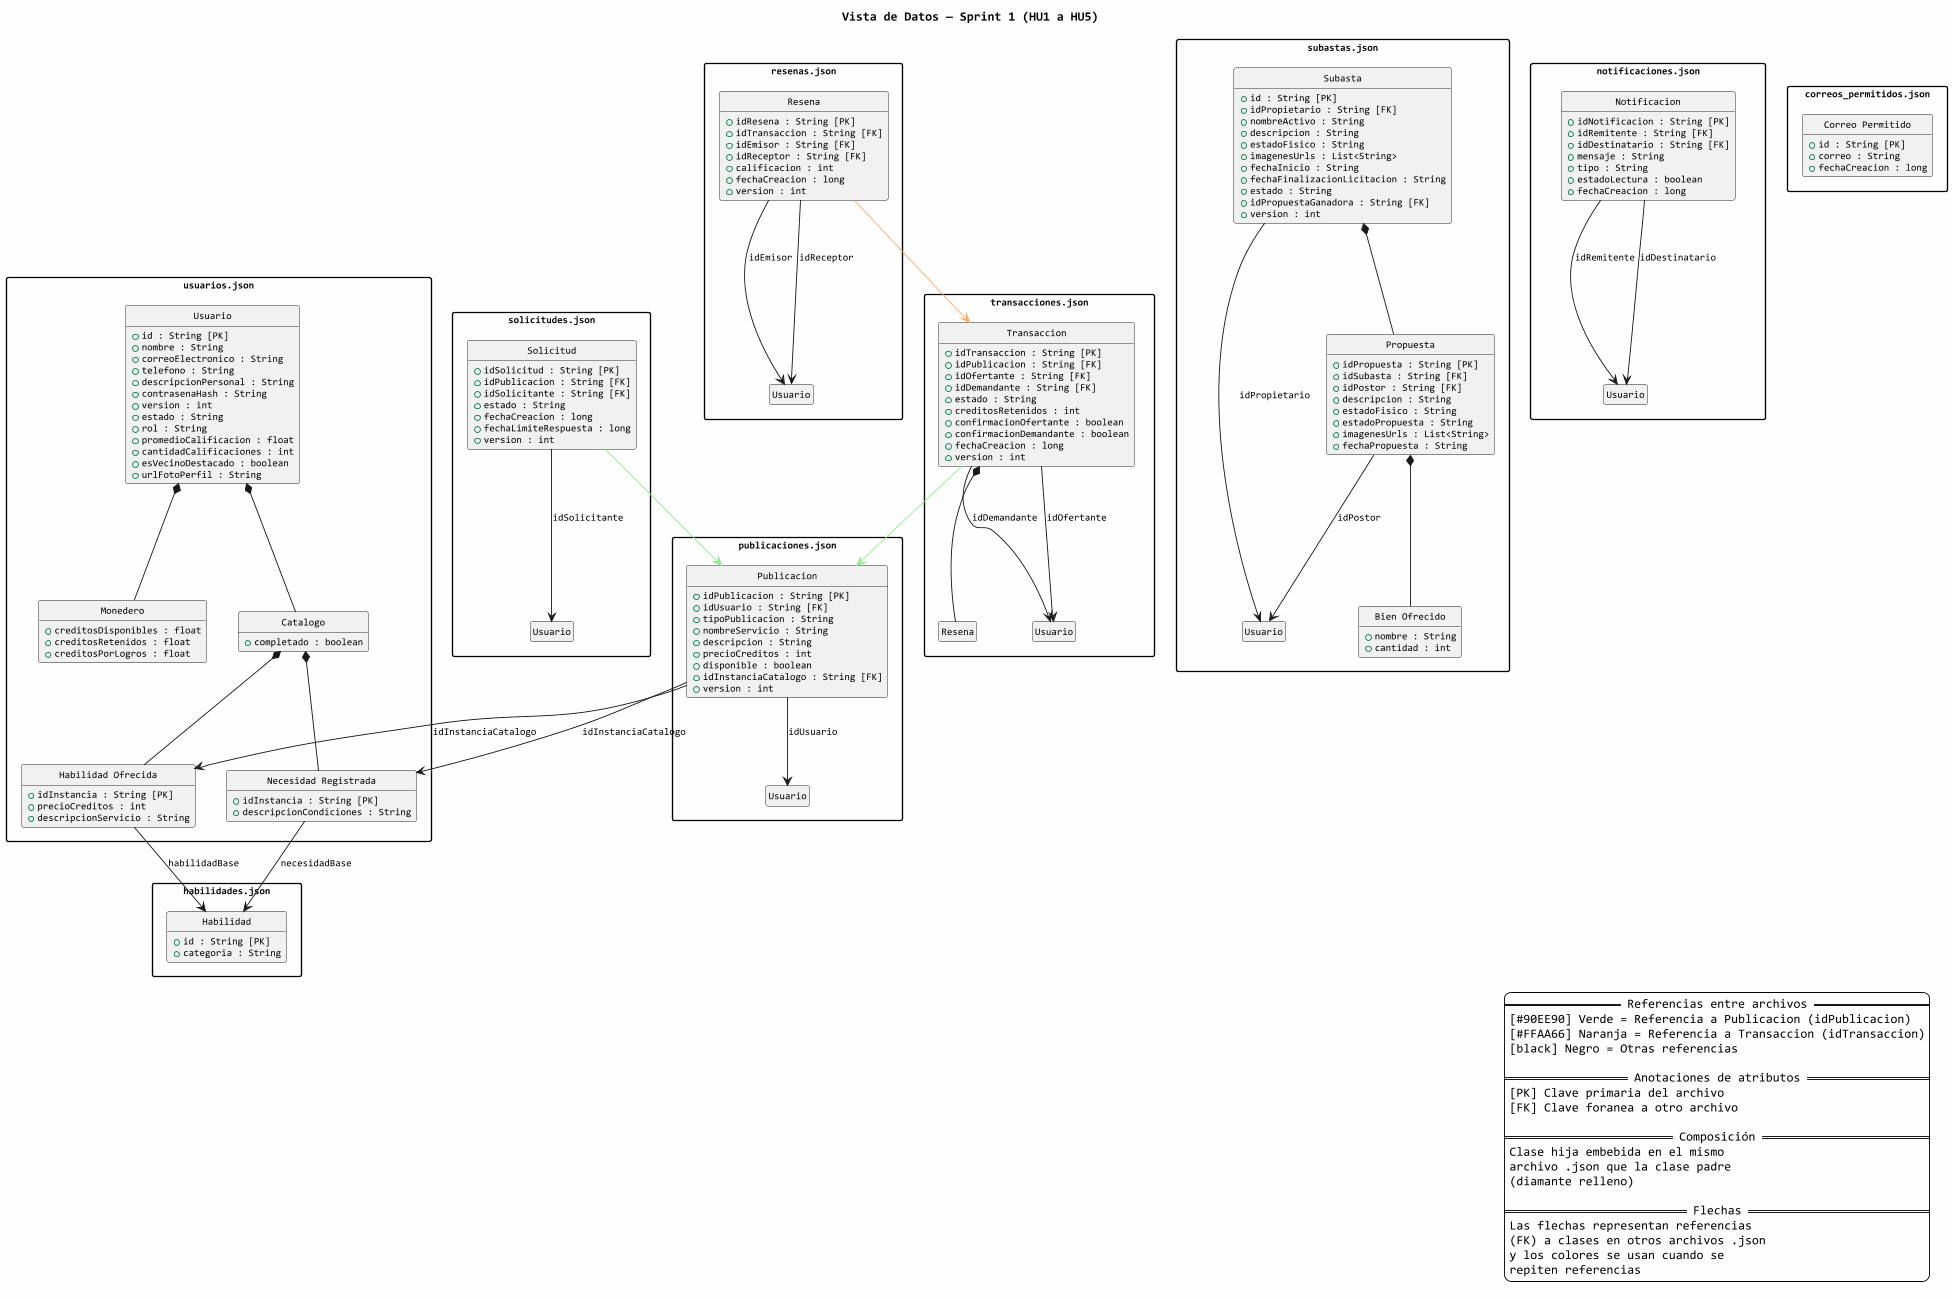

The diagram above was rendered by PlantUML. Its source (embedded in the PNG):
@startuml
skinparam packageStyle rectangle
skinparam backgroundColor #FEFEFE
skinparam defaultFontName Consolas
skinparam defaultFontSize 11
hide circle
hide empty members

title "Vista de Datos — Sprint 1 (HU1 a HU5)"

legend right
  == Referencias entre archivos ==
  [#90EE90] Verde = Referencia a Publicacion (idPublicacion)
  [#FFAA66] Naranja = Referencia a Transaccion (idTransaccion)
  [black] Negro = Otras referencias

  == Anotaciones de atributos ==
  [PK] Clave primaria del archivo
  [FK] Clave foranea a otro archivo

  == Composición ==
  Clase hija embebida en el mismo
  archivo .json que la clase padre
  (diamante relleno)

  == Flechas ==
  Las flechas representan referencias
  (FK) a clases en otros archivos .json
  y los colores se usan cuando se
  repiten referencias
endlegend

' ========================================================================
' ARCHIVO: usuarios.json
' ========================================================================
package "usuarios.json" as P_USUARIOS {
  class "Usuario" as USUARIO {
    + id : String [PK]
    + nombre : String
    + correoElectronico : String
    + telefono : String
    + descripcionPersonal : String
    + contrasenaHash : String
    + version : int
    + estado : String
    + rol : String
    + promedioCalificacion : float
    + cantidadCalificaciones : int
    + esVecinoDestacado : boolean
    + urlFotoPerfil : String
  }

  class "Monedero" as MONEDERO {
    + creditosDisponibles : float
    + creditosRetenidos : float
    + creditosPorLogros : float
  }

  class "Catalogo" as CATALOGO {
    + completado : boolean
  }

  class "Habilidad Ofrecida" as HAB_OFRE {
    + idInstancia : String [PK]
    + precioCreditos : int
    + descripcionServicio : String
  }

  class "Necesidad Registrada" as NEC_REG {
    + idInstancia : String [PK]
    + descripcionCondiciones : String
  }
}

' ========================================================================
' ARCHIVO: habilidades.json
' ========================================================================
package "habilidades.json" as P_HABILIDADES {
  class "Habilidad" as HABILIDAD {
    + id : String [PK]
    + categoria : String
  }
}

' ========================================================================
' ARCHIVO: publicaciones.json
' ========================================================================
package "publicaciones.json" as P_PUBLICACIONES {
  class "Usuario" as USUARIO_PUB {
  }

  class "Publicacion" as PUBLICACION {
    + idPublicacion : String [PK]
    + idUsuario : String [FK]
    + tipoPublicacion : String
    + nombreServicio : String
    + descripcion : String
    + precioCreditos : int
    + disponible : boolean
    + idInstanciaCatalogo : String [FK]
    + version : int
  }
}

' ========================================================================
' ARCHIVO: solicitudes.json
' ========================================================================
package "solicitudes.json" as P_SOLICITUDES {
  class "Usuario" as USUARIO_SOL {
  }

  class "Solicitud" as SOLICITUD {
    + idSolicitud : String [PK]
    + idPublicacion : String [FK]
    + idSolicitante : String [FK]
    + estado : String
    + fechaCreacion : long
    + fechaLimiteRespuesta : long
    + version : int
  }
}

' ========================================================================
' ARCHIVO: transacciones.json
' ========================================================================
package "transacciones.json" as P_TRANSACCIONES {
  class "Usuario" as USUARIO_TX {
  }

  class "Transaccion" as TRANSACCION {
    + idTransaccion : String [PK]
    + idPublicacion : String [FK]
    + idOfertante : String [FK]
    + idDemandante : String [FK]
    + estado : String
    + creditosRetenidos : int
    + confirmacionOfertante : boolean
    + confirmacionDemandante : boolean
    + fechaCreacion : long
    + version : int
  }

  class "Resena" as RESENA_TX {
    ' Solo nombre: atributos completos en resenas.json
  }
}

' ========================================================================
' ARCHIVO: resenas.json
' ========================================================================
package "resenas.json" as P_RESENAS {
  class "Usuario" as USUARIO_RES {
  }

  class "Resena" as RESENA {
    + idResena : String [PK]
    + idTransaccion : String [FK]
    + idEmisor : String [FK]
    + idReceptor : String [FK]
    + calificacion : int
    + fechaCreacion : long
    + version : int
  }
}

' ========================================================================
' ARCHIVO: subastas.json
' ========================================================================
package "subastas.json" as P_SUBASTAS {
  class "Usuario" as USUARIO_SUB {
  }

  class "Subasta" as SUBASTA {
    + id : String [PK]
    + idPropietario : String [FK]
    + nombreActivo : String
    + descripcion : String
    + estadoFisico : String
    + imagenesUrls : List<String>
    + fechaInicio : String
    + fechaFinalizacionLicitacion : String
    + estado : String
    + idPropuestaGanadora : String [FK]
    + version : int
  }

  class "Propuesta" as PROPUESTA {
    + idPropuesta : String [PK]
    + idSubasta : String [FK]
    + idPostor : String [FK]
    + descripcion : String
    + estadoFisico : String
    + estadoPropuesta : String
    + imagenesUrls : List<String>
    + fechaPropuesta : String
  }

  class "Bien Ofrecido" as BIEN {
    + nombre : String
    + cantidad : int
  }
}

' ========================================================================
' ARCHIVO: notificaciones.json
' ========================================================================
package "notificaciones.json" as P_NOTIF {
  class "Usuario" as USUARIO_NOT {
  }

  class "Notificacion" as NOTIFICACION {
    + idNotificacion : String [PK]
    + idRemitente : String [FK]
    + idDestinatario : String [FK]
    + mensaje : String
    + tipo : String
    + estadoLectura : boolean
    + fechaCreacion : long
  }
}

' ========================================================================
' ARCHIVO: correos_permitidos.json
' ========================================================================
package "correos_permitidos.json" as P_CORREOS {
  class "Correo Permitido" as CORREO {
    + id : String [PK]
    + correo : String
    + fechaCreacion : long
  }
}

' ========================================================================
' RELACIONES (INTERNAS A CADA ARCHIVO)
' ========================================================================
USUARIO *-- MONEDERO
USUARIO *-- CATALOGO
CATALOGO *-- HAB_OFRE
CATALOGO *-- NEC_REG
SUBASTA *-- PROPUESTA
PROPUESTA *-- BIEN
TRANSACCION *-- RESENA_TX

' ========================================================================
' REFERENCIAS A USUARIO (locales, sin flecha entre archivos)
' ========================================================================
PUBLICACION --> USUARIO_PUB : idUsuario
SOLICITUD --> USUARIO_SOL : idSolicitante
TRANSACCION --> USUARIO_TX : idOfertante
TRANSACCION --> USUARIO_TX : idDemandante
RESENA --> USUARIO_RES : idEmisor
RESENA --> USUARIO_RES : idReceptor
SUBASTA --> USUARIO_SUB : idPropietario
PROPUESTA --> USUARIO_SUB : idPostor
NOTIFICACION --> USUARIO_NOT : idRemitente
NOTIFICACION --> USUARIO_NOT : idDestinatario

' ========================================================================
' REFERENCIAS A PUBLICACION (verde)
' ========================================================================
SOLICITUD -[#90EE90]-> PUBLICACION
TRANSACCION -[#90EE90]-> PUBLICACION

' ========================================================================
' REFERENCIAS A TRANSACCION (naranja)
' ========================================================================
RESENA -[#FFAA66]-> TRANSACCION

' ========================================================================
' OTRAS REFERENCIAS (negro)
' ========================================================================
HAB_OFRE --> HABILIDAD : habilidadBase
NEC_REG --> HABILIDAD : necesidadBase
PUBLICACION --> HAB_OFRE : idInstanciaCatalogo
PUBLICACION --> NEC_REG : idInstanciaCatalogo

@enduml